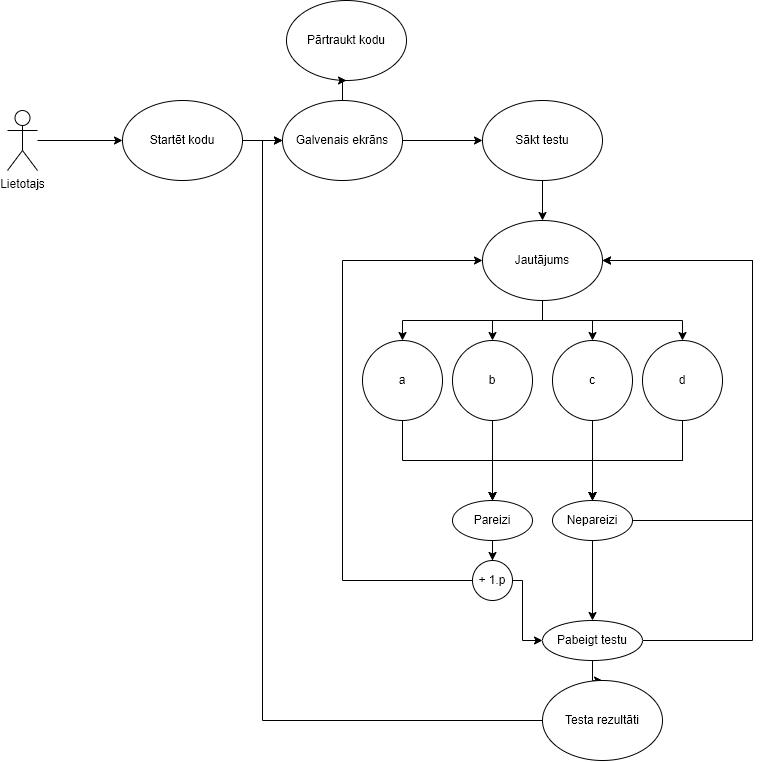

The diagram above was exported from draw.io. Its source (the exported page's mxGraphModel, read from the mxfile embedded in the PNG):
<mxGraphModel dx="1662" dy="952" grid="1" gridSize="10" guides="1" tooltips="1" connect="1" arrows="1" fold="1" page="1" pageScale="1" pageWidth="827" pageHeight="1169" math="0" shadow="0">
  <root>
    <mxCell id="0" />
    <mxCell id="1" parent="0" />
    <mxCell id="9D-Xl9F3WN8WLVEu9RI6-95" style="edgeStyle=orthogonalEdgeStyle;rounded=0;orthogonalLoop=1;jettySize=auto;html=1;entryX=0;entryY=0.5;entryDx=0;entryDy=0;" edge="1" parent="1" source="9D-Xl9F3WN8WLVEu9RI6-96" target="9D-Xl9F3WN8WLVEu9RI6-98">
      <mxGeometry relative="1" as="geometry">
        <Array as="points">
          <mxPoint x="66" y="220" />
          <mxPoint x="66" y="220" />
        </Array>
      </mxGeometry>
    </mxCell>
    <mxCell id="9D-Xl9F3WN8WLVEu9RI6-96" value="Lietotajs" style="shape=umlActor;verticalLabelPosition=bottom;verticalAlign=top;html=1;" vertex="1" parent="1">
      <mxGeometry x="41" y="190" width="30" height="60" as="geometry" />
    </mxCell>
    <mxCell id="9D-Xl9F3WN8WLVEu9RI6-97" style="edgeStyle=orthogonalEdgeStyle;rounded=0;orthogonalLoop=1;jettySize=auto;html=1;entryX=0;entryY=0.5;entryDx=0;entryDy=0;" edge="1" parent="1" source="9D-Xl9F3WN8WLVEu9RI6-98" target="9D-Xl9F3WN8WLVEu9RI6-102">
      <mxGeometry relative="1" as="geometry" />
    </mxCell>
    <mxCell id="9D-Xl9F3WN8WLVEu9RI6-98" value="Startēt kodu" style="ellipse;whiteSpace=wrap;html=1;" vertex="1" parent="1">
      <mxGeometry x="156" y="180" width="120" height="80" as="geometry" />
    </mxCell>
    <mxCell id="9D-Xl9F3WN8WLVEu9RI6-99" value="Pārtraukt kodu" style="ellipse;whiteSpace=wrap;html=1;" vertex="1" parent="1">
      <mxGeometry x="320" y="80" width="120" height="80" as="geometry" />
    </mxCell>
    <mxCell id="9D-Xl9F3WN8WLVEu9RI6-100" style="edgeStyle=orthogonalEdgeStyle;rounded=0;orthogonalLoop=1;jettySize=auto;html=1;entryX=0;entryY=0.5;entryDx=0;entryDy=0;" edge="1" parent="1" source="9D-Xl9F3WN8WLVEu9RI6-102" target="9D-Xl9F3WN8WLVEu9RI6-104">
      <mxGeometry relative="1" as="geometry" />
    </mxCell>
    <mxCell id="9D-Xl9F3WN8WLVEu9RI6-101" style="edgeStyle=orthogonalEdgeStyle;rounded=0;orthogonalLoop=1;jettySize=auto;html=1;entryX=0.5;entryY=1;entryDx=0;entryDy=0;" edge="1" parent="1" source="9D-Xl9F3WN8WLVEu9RI6-102" target="9D-Xl9F3WN8WLVEu9RI6-99">
      <mxGeometry relative="1" as="geometry" />
    </mxCell>
    <mxCell id="9D-Xl9F3WN8WLVEu9RI6-102" value="Galvenais ekrāns" style="ellipse;whiteSpace=wrap;html=1;" vertex="1" parent="1">
      <mxGeometry x="316" y="180" width="120" height="80" as="geometry" />
    </mxCell>
    <mxCell id="9D-Xl9F3WN8WLVEu9RI6-103" style="edgeStyle=orthogonalEdgeStyle;rounded=0;orthogonalLoop=1;jettySize=auto;html=1;entryX=0.5;entryY=0;entryDx=0;entryDy=0;" edge="1" parent="1" source="9D-Xl9F3WN8WLVEu9RI6-104" target="9D-Xl9F3WN8WLVEu9RI6-109">
      <mxGeometry relative="1" as="geometry" />
    </mxCell>
    <mxCell id="9D-Xl9F3WN8WLVEu9RI6-104" value="Sākt testu" style="ellipse;whiteSpace=wrap;html=1;" vertex="1" parent="1">
      <mxGeometry x="516" y="180" width="120" height="80" as="geometry" />
    </mxCell>
    <mxCell id="9D-Xl9F3WN8WLVEu9RI6-105" style="edgeStyle=orthogonalEdgeStyle;rounded=0;orthogonalLoop=1;jettySize=auto;html=1;entryX=0.5;entryY=0;entryDx=0;entryDy=0;" edge="1" parent="1" source="9D-Xl9F3WN8WLVEu9RI6-109" target="9D-Xl9F3WN8WLVEu9RI6-111">
      <mxGeometry relative="1" as="geometry">
        <Array as="points">
          <mxPoint x="576" y="400" />
        </Array>
      </mxGeometry>
    </mxCell>
    <mxCell id="9D-Xl9F3WN8WLVEu9RI6-106" style="edgeStyle=orthogonalEdgeStyle;rounded=0;orthogonalLoop=1;jettySize=auto;html=1;entryX=0.5;entryY=0;entryDx=0;entryDy=0;" edge="1" parent="1" source="9D-Xl9F3WN8WLVEu9RI6-109" target="9D-Xl9F3WN8WLVEu9RI6-114">
      <mxGeometry relative="1" as="geometry">
        <Array as="points">
          <mxPoint x="576" y="400" />
          <mxPoint x="526" y="400" />
        </Array>
      </mxGeometry>
    </mxCell>
    <mxCell id="9D-Xl9F3WN8WLVEu9RI6-107" style="edgeStyle=orthogonalEdgeStyle;rounded=0;orthogonalLoop=1;jettySize=auto;html=1;entryX=0.5;entryY=0;entryDx=0;entryDy=0;" edge="1" parent="1" source="9D-Xl9F3WN8WLVEu9RI6-109" target="9D-Xl9F3WN8WLVEu9RI6-117">
      <mxGeometry relative="1" as="geometry" />
    </mxCell>
    <mxCell id="9D-Xl9F3WN8WLVEu9RI6-108" style="edgeStyle=orthogonalEdgeStyle;rounded=0;orthogonalLoop=1;jettySize=auto;html=1;entryX=0.5;entryY=0;entryDx=0;entryDy=0;" edge="1" parent="1" source="9D-Xl9F3WN8WLVEu9RI6-109" target="9D-Xl9F3WN8WLVEu9RI6-120">
      <mxGeometry relative="1" as="geometry">
        <Array as="points">
          <mxPoint x="576" y="400" />
          <mxPoint x="716" y="400" />
        </Array>
      </mxGeometry>
    </mxCell>
    <mxCell id="9D-Xl9F3WN8WLVEu9RI6-109" value="Jautājums" style="ellipse;whiteSpace=wrap;html=1;" vertex="1" parent="1">
      <mxGeometry x="516" y="300" width="120" height="80" as="geometry" />
    </mxCell>
    <mxCell id="9D-Xl9F3WN8WLVEu9RI6-110" style="edgeStyle=orthogonalEdgeStyle;rounded=0;orthogonalLoop=1;jettySize=auto;html=1;entryX=0.5;entryY=0;entryDx=0;entryDy=0;" edge="1" parent="1" source="9D-Xl9F3WN8WLVEu9RI6-111" target="9D-Xl9F3WN8WLVEu9RI6-128">
      <mxGeometry relative="1" as="geometry">
        <Array as="points">
          <mxPoint x="436" y="540" />
          <mxPoint x="626" y="540" />
        </Array>
      </mxGeometry>
    </mxCell>
    <mxCell id="9D-Xl9F3WN8WLVEu9RI6-111" value="a" style="ellipse;whiteSpace=wrap;html=1;" vertex="1" parent="1">
      <mxGeometry x="396" y="420" width="80" height="80" as="geometry" />
    </mxCell>
    <mxCell id="9D-Xl9F3WN8WLVEu9RI6-112" style="edgeStyle=orthogonalEdgeStyle;rounded=0;orthogonalLoop=1;jettySize=auto;html=1;entryX=0.5;entryY=0;entryDx=0;entryDy=0;" edge="1" parent="1" source="9D-Xl9F3WN8WLVEu9RI6-114" target="9D-Xl9F3WN8WLVEu9RI6-125">
      <mxGeometry relative="1" as="geometry" />
    </mxCell>
    <mxCell id="9D-Xl9F3WN8WLVEu9RI6-113" style="edgeStyle=orthogonalEdgeStyle;rounded=0;orthogonalLoop=1;jettySize=auto;html=1;entryX=0.5;entryY=0;entryDx=0;entryDy=0;" edge="1" parent="1" source="9D-Xl9F3WN8WLVEu9RI6-114" target="9D-Xl9F3WN8WLVEu9RI6-128">
      <mxGeometry relative="1" as="geometry">
        <Array as="points">
          <mxPoint x="526" y="540" />
          <mxPoint x="626" y="540" />
        </Array>
      </mxGeometry>
    </mxCell>
    <mxCell id="9D-Xl9F3WN8WLVEu9RI6-114" value="b" style="ellipse;whiteSpace=wrap;html=1;" vertex="1" parent="1">
      <mxGeometry x="486" y="420" width="80" height="80" as="geometry" />
    </mxCell>
    <mxCell id="9D-Xl9F3WN8WLVEu9RI6-115" style="edgeStyle=orthogonalEdgeStyle;rounded=0;orthogonalLoop=1;jettySize=auto;html=1;entryX=0.5;entryY=0;entryDx=0;entryDy=0;" edge="1" parent="1" source="9D-Xl9F3WN8WLVEu9RI6-117" target="9D-Xl9F3WN8WLVEu9RI6-125">
      <mxGeometry relative="1" as="geometry">
        <Array as="points">
          <mxPoint x="626" y="540" />
          <mxPoint x="526" y="540" />
        </Array>
      </mxGeometry>
    </mxCell>
    <mxCell id="9D-Xl9F3WN8WLVEu9RI6-116" style="edgeStyle=orthogonalEdgeStyle;rounded=0;orthogonalLoop=1;jettySize=auto;html=1;entryX=0.5;entryY=0;entryDx=0;entryDy=0;" edge="1" parent="1" source="9D-Xl9F3WN8WLVEu9RI6-117" target="9D-Xl9F3WN8WLVEu9RI6-128">
      <mxGeometry relative="1" as="geometry" />
    </mxCell>
    <mxCell id="9D-Xl9F3WN8WLVEu9RI6-117" value="c" style="ellipse;whiteSpace=wrap;html=1;" vertex="1" parent="1">
      <mxGeometry x="586" y="420" width="80" height="80" as="geometry" />
    </mxCell>
    <mxCell id="9D-Xl9F3WN8WLVEu9RI6-118" style="edgeStyle=orthogonalEdgeStyle;rounded=0;orthogonalLoop=1;jettySize=auto;html=1;entryX=0.5;entryY=0;entryDx=0;entryDy=0;" edge="1" parent="1" source="9D-Xl9F3WN8WLVEu9RI6-120" target="9D-Xl9F3WN8WLVEu9RI6-125">
      <mxGeometry relative="1" as="geometry">
        <Array as="points">
          <mxPoint x="716" y="540" />
          <mxPoint x="526" y="540" />
        </Array>
      </mxGeometry>
    </mxCell>
    <mxCell id="9D-Xl9F3WN8WLVEu9RI6-119" style="edgeStyle=orthogonalEdgeStyle;rounded=0;orthogonalLoop=1;jettySize=auto;html=1;entryX=0.5;entryY=0;entryDx=0;entryDy=0;" edge="1" parent="1" source="9D-Xl9F3WN8WLVEu9RI6-120" target="9D-Xl9F3WN8WLVEu9RI6-128">
      <mxGeometry relative="1" as="geometry">
        <Array as="points">
          <mxPoint x="716" y="540" />
          <mxPoint x="626" y="540" />
        </Array>
      </mxGeometry>
    </mxCell>
    <mxCell id="9D-Xl9F3WN8WLVEu9RI6-120" value="d" style="ellipse;whiteSpace=wrap;html=1;" vertex="1" parent="1">
      <mxGeometry x="676" y="420" width="80" height="80" as="geometry" />
    </mxCell>
    <mxCell id="9D-Xl9F3WN8WLVEu9RI6-121" style="edgeStyle=orthogonalEdgeStyle;rounded=0;orthogonalLoop=1;jettySize=auto;html=1;entryX=1;entryY=0.5;entryDx=0;entryDy=0;" edge="1" parent="1" source="9D-Xl9F3WN8WLVEu9RI6-123" target="9D-Xl9F3WN8WLVEu9RI6-109">
      <mxGeometry relative="1" as="geometry">
        <mxPoint x="576.0000000000002" y="280" as="targetPoint" />
        <Array as="points">
          <mxPoint x="786" y="720" />
          <mxPoint x="786" y="340" />
        </Array>
      </mxGeometry>
    </mxCell>
    <mxCell id="9D-Xl9F3WN8WLVEu9RI6-122" style="edgeStyle=orthogonalEdgeStyle;rounded=0;orthogonalLoop=1;jettySize=auto;html=1;entryX=0.5;entryY=0;entryDx=0;entryDy=0;" edge="1" parent="1" source="9D-Xl9F3WN8WLVEu9RI6-123" target="9D-Xl9F3WN8WLVEu9RI6-133">
      <mxGeometry relative="1" as="geometry" />
    </mxCell>
    <mxCell id="9D-Xl9F3WN8WLVEu9RI6-123" value="Pabeigt testu" style="ellipse;whiteSpace=wrap;html=1;" vertex="1" parent="1">
      <mxGeometry x="576" y="700" width="100" height="40" as="geometry" />
    </mxCell>
    <mxCell id="9D-Xl9F3WN8WLVEu9RI6-124" style="edgeStyle=orthogonalEdgeStyle;rounded=0;orthogonalLoop=1;jettySize=auto;html=1;entryX=0.5;entryY=0;entryDx=0;entryDy=0;" edge="1" parent="1" source="9D-Xl9F3WN8WLVEu9RI6-125" target="9D-Xl9F3WN8WLVEu9RI6-131">
      <mxGeometry relative="1" as="geometry" />
    </mxCell>
    <mxCell id="9D-Xl9F3WN8WLVEu9RI6-125" value="Pareizi" style="ellipse;whiteSpace=wrap;html=1;" vertex="1" parent="1">
      <mxGeometry x="486" y="580" width="80" height="40" as="geometry" />
    </mxCell>
    <mxCell id="9D-Xl9F3WN8WLVEu9RI6-126" style="edgeStyle=orthogonalEdgeStyle;rounded=0;orthogonalLoop=1;jettySize=auto;html=1;entryX=0.5;entryY=0;entryDx=0;entryDy=0;" edge="1" parent="1" source="9D-Xl9F3WN8WLVEu9RI6-128" target="9D-Xl9F3WN8WLVEu9RI6-123">
      <mxGeometry relative="1" as="geometry" />
    </mxCell>
    <mxCell id="9D-Xl9F3WN8WLVEu9RI6-127" style="edgeStyle=orthogonalEdgeStyle;rounded=0;orthogonalLoop=1;jettySize=auto;html=1;entryX=1;entryY=0.5;entryDx=0;entryDy=0;" edge="1" parent="1" source="9D-Xl9F3WN8WLVEu9RI6-128" target="9D-Xl9F3WN8WLVEu9RI6-109">
      <mxGeometry relative="1" as="geometry">
        <Array as="points">
          <mxPoint x="786" y="600" />
          <mxPoint x="786" y="340" />
        </Array>
      </mxGeometry>
    </mxCell>
    <mxCell id="9D-Xl9F3WN8WLVEu9RI6-128" value="Nepareizi" style="ellipse;whiteSpace=wrap;html=1;" vertex="1" parent="1">
      <mxGeometry x="586" y="580" width="80" height="40" as="geometry" />
    </mxCell>
    <mxCell id="9D-Xl9F3WN8WLVEu9RI6-129" style="edgeStyle=orthogonalEdgeStyle;rounded=0;orthogonalLoop=1;jettySize=auto;html=1;entryX=0;entryY=0.5;entryDx=0;entryDy=0;exitX=0;exitY=0.5;exitDx=0;exitDy=0;" edge="1" parent="1" source="9D-Xl9F3WN8WLVEu9RI6-131" target="9D-Xl9F3WN8WLVEu9RI6-109">
      <mxGeometry relative="1" as="geometry">
        <mxPoint x="576.0000000000002" y="280" as="targetPoint" />
        <Array as="points">
          <mxPoint x="376" y="660" />
          <mxPoint x="376" y="340" />
        </Array>
      </mxGeometry>
    </mxCell>
    <mxCell id="9D-Xl9F3WN8WLVEu9RI6-130" style="edgeStyle=orthogonalEdgeStyle;rounded=0;orthogonalLoop=1;jettySize=auto;html=1;entryX=0;entryY=0.5;entryDx=0;entryDy=0;exitX=1;exitY=0.5;exitDx=0;exitDy=0;" edge="1" parent="1" source="9D-Xl9F3WN8WLVEu9RI6-131" target="9D-Xl9F3WN8WLVEu9RI6-123">
      <mxGeometry relative="1" as="geometry">
        <Array as="points">
          <mxPoint x="556" y="660" />
          <mxPoint x="556" y="720" />
        </Array>
      </mxGeometry>
    </mxCell>
    <mxCell id="9D-Xl9F3WN8WLVEu9RI6-131" value="+ 1.p" style="ellipse;whiteSpace=wrap;html=1;" vertex="1" parent="1">
      <mxGeometry x="506" y="640" width="40" height="40" as="geometry" />
    </mxCell>
    <mxCell id="9D-Xl9F3WN8WLVEu9RI6-132" style="edgeStyle=orthogonalEdgeStyle;rounded=0;orthogonalLoop=1;jettySize=auto;html=1;entryX=0;entryY=0.5;entryDx=0;entryDy=0;" edge="1" parent="1" source="9D-Xl9F3WN8WLVEu9RI6-133" target="9D-Xl9F3WN8WLVEu9RI6-102">
      <mxGeometry relative="1" as="geometry">
        <mxPoint x="296" y="220" as="targetPoint" />
      </mxGeometry>
    </mxCell>
    <mxCell id="9D-Xl9F3WN8WLVEu9RI6-133" value="Testa rezultāti" style="ellipse;whiteSpace=wrap;html=1;" vertex="1" parent="1">
      <mxGeometry x="576" y="760" width="120" height="80" as="geometry" />
    </mxCell>
  </root>
</mxGraphModel>